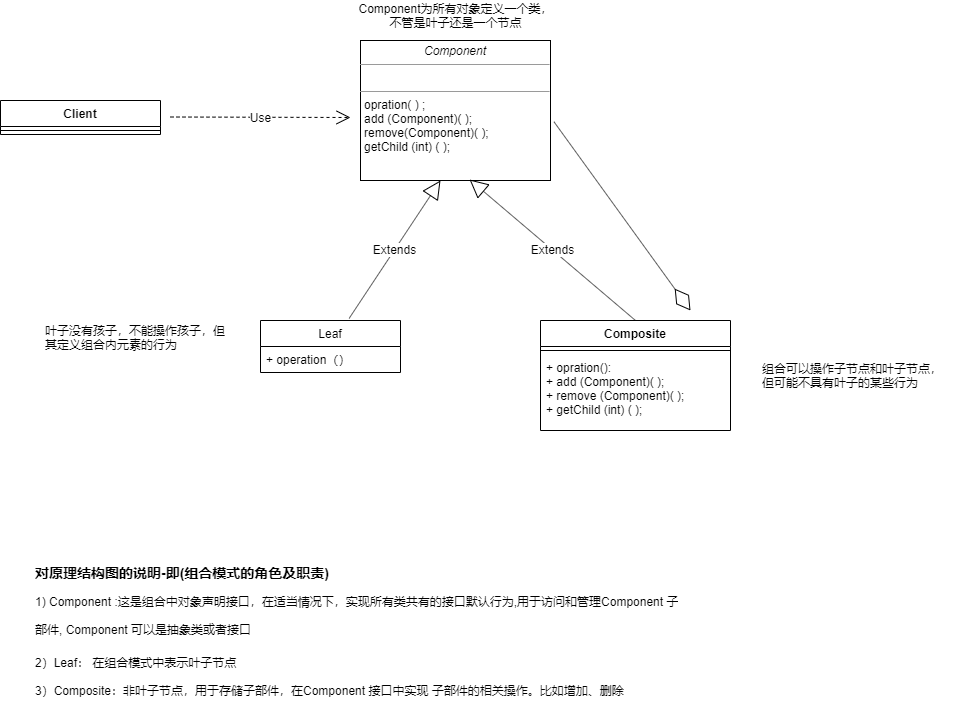

The diagram above was exported from draw.io. Its source (the exported page's mxGraphModel, read from the mxfile embedded in the PNG):
<mxGraphModel dx="1135" dy="560" grid="1" gridSize="10" guides="1" tooltips="1" connect="1" arrows="1" fold="1" page="1" pageScale="1" pageWidth="1169" pageHeight="1654" math="0" shadow="0">
  <root>
    <mxCell id="0" />
    <mxCell id="1" parent="0" />
    <mxCell id="JHUBUjzGhN1l01bn1xww-1" value="Client" style="swimlane;fontStyle=1;align=center;verticalAlign=top;childLayout=stackLayout;horizontal=1;startSize=26;horizontalStack=0;resizeParent=1;resizeParentMax=0;resizeLast=0;collapsible=1;marginBottom=0;" vertex="1" parent="1">
      <mxGeometry x="60" y="170" width="160" height="34" as="geometry" />
    </mxCell>
    <mxCell id="JHUBUjzGhN1l01bn1xww-3" value="" style="line;strokeWidth=1;fillColor=none;align=left;verticalAlign=middle;spacingTop=-1;spacingLeft=3;spacingRight=3;rotatable=0;labelPosition=right;points=[];portConstraint=eastwest;" vertex="1" parent="JHUBUjzGhN1l01bn1xww-1">
      <mxGeometry y="26" width="160" height="8" as="geometry" />
    </mxCell>
    <mxCell id="JHUBUjzGhN1l01bn1xww-5" value="&lt;p style=&quot;margin: 0px ; margin-top: 4px ; text-align: center&quot;&gt;&lt;i&gt;Component&lt;/i&gt;&lt;br&gt;&lt;/p&gt;&lt;hr size=&quot;1&quot;&gt;&lt;p style=&quot;margin: 0px ; margin-left: 4px&quot;&gt;&lt;br&gt;&lt;/p&gt;&lt;hr size=&quot;1&quot;&gt;&lt;p style=&quot;margin: 0px ; margin-left: 4px&quot;&gt;opration( ) ;&lt;br&gt;add (Component)( );&lt;/p&gt;&lt;p style=&quot;margin: 0px ; margin-left: 4px&quot;&gt;remove(Component)( );&lt;/p&gt;&lt;p style=&quot;margin: 0px ; margin-left: 4px&quot;&gt;getChild (int) ( );&lt;/p&gt;" style="verticalAlign=top;align=left;overflow=fill;fontSize=12;fontFamily=Helvetica;html=1;" vertex="1" parent="1">
      <mxGeometry x="420" y="110" width="190" height="140" as="geometry" />
    </mxCell>
    <mxCell id="JHUBUjzGhN1l01bn1xww-6" value="Component为所有对象定义一个类，&lt;br&gt;不管是叶子还是一个节点" style="text;html=1;align=center;verticalAlign=middle;resizable=0;points=[];autosize=1;" vertex="1" parent="1">
      <mxGeometry x="410" y="70" width="210" height="30" as="geometry" />
    </mxCell>
    <mxCell id="JHUBUjzGhN1l01bn1xww-11" value="&lt;h1&gt;&lt;span style=&quot;text-align: center&quot;&gt;&lt;font style=&quot;font-size: 14px&quot;&gt;对原理结构图的说明-即(组合模式的角色及职责)&lt;/font&gt;&lt;/span&gt;&lt;br style=&quot;font-size: 12px ; font-weight: 400 ; text-align: center&quot;&gt;&lt;span style=&quot;font-size: 12px ; font-weight: 400 ; text-align: center&quot;&gt;1) Component :这是组合中对象声明接口，在适当情况下，实现所有类共有的接口默认行为,用于访问和管理Component 子&lt;/span&gt;&lt;br style=&quot;font-size: 12px ; font-weight: 400 ; text-align: center&quot;&gt;&lt;span style=&quot;font-size: 12px ; font-weight: 400 ; text-align: center&quot;&gt;部件, Component 可以是抽象类或者接口&lt;/span&gt;&lt;br&gt;&lt;/h1&gt;&lt;div&gt;&lt;span style=&quot;font-size: 12px ; font-weight: 400 ; text-align: center&quot;&gt;2）Leaf： 在组合模式中表示叶子节点&lt;/span&gt;&lt;/div&gt;&lt;div&gt;&lt;span style=&quot;font-size: 12px ; font-weight: 400 ; text-align: center&quot;&gt;&lt;br&gt;&lt;/span&gt;&lt;/div&gt;&lt;div&gt;&lt;span style=&quot;font-size: 12px ; font-weight: 400 ; text-align: center&quot;&gt;3）Composite：非叶子节点，用于存储子部件，在Component 接口中实现 子部件的相关操作。比如增加、删除&lt;/span&gt;&lt;/div&gt;" style="text;html=1;strokeColor=none;fillColor=none;spacing=5;spacingTop=-20;whiteSpace=wrap;overflow=hidden;rounded=0;" vertex="1" parent="1">
      <mxGeometry x="90" y="620" width="790" height="170" as="geometry" />
    </mxCell>
    <mxCell id="JHUBUjzGhN1l01bn1xww-12" value="Use" style="endArrow=open;endSize=12;dashed=1;html=1;" edge="1" parent="1">
      <mxGeometry width="160" relative="1" as="geometry">
        <mxPoint x="230" y="186.5" as="sourcePoint" />
        <mxPoint x="410" y="187" as="targetPoint" />
      </mxGeometry>
    </mxCell>
    <mxCell id="JHUBUjzGhN1l01bn1xww-13" value="Leaf" style="swimlane;fontStyle=0;childLayout=stackLayout;horizontal=1;startSize=26;fillColor=none;horizontalStack=0;resizeParent=1;resizeParentMax=0;resizeLast=0;collapsible=1;marginBottom=0;" vertex="1" parent="1">
      <mxGeometry x="320" y="390" width="140" height="52" as="geometry" />
    </mxCell>
    <mxCell id="JHUBUjzGhN1l01bn1xww-16" value="+ operation（）" style="text;strokeColor=none;fillColor=none;align=left;verticalAlign=top;spacingLeft=4;spacingRight=4;overflow=hidden;rotatable=0;points=[[0,0.5],[1,0.5]];portConstraint=eastwest;" vertex="1" parent="JHUBUjzGhN1l01bn1xww-13">
      <mxGeometry y="26" width="140" height="26" as="geometry" />
    </mxCell>
    <mxCell id="JHUBUjzGhN1l01bn1xww-17" value="Extends" style="endArrow=block;endSize=16;endFill=0;html=1;exitX=0.633;exitY=-0.04;exitDx=0;exitDy=0;exitPerimeter=0;entryX=0.421;entryY=1;entryDx=0;entryDy=0;entryPerimeter=0;" edge="1" parent="1" source="JHUBUjzGhN1l01bn1xww-13" target="JHUBUjzGhN1l01bn1xww-5">
      <mxGeometry width="160" relative="1" as="geometry">
        <mxPoint x="310" y="280" as="sourcePoint" />
        <mxPoint x="470" y="280" as="targetPoint" />
      </mxGeometry>
    </mxCell>
    <mxCell id="JHUBUjzGhN1l01bn1xww-18" value="Composite" style="swimlane;fontStyle=1;align=center;verticalAlign=top;childLayout=stackLayout;horizontal=1;startSize=26;horizontalStack=0;resizeParent=1;resizeParentMax=0;resizeLast=0;collapsible=1;marginBottom=0;" vertex="1" parent="1">
      <mxGeometry x="600" y="390" width="190" height="110" as="geometry" />
    </mxCell>
    <mxCell id="JHUBUjzGhN1l01bn1xww-20" value="" style="line;strokeWidth=1;fillColor=none;align=left;verticalAlign=middle;spacingTop=-1;spacingLeft=3;spacingRight=3;rotatable=0;labelPosition=right;points=[];portConstraint=eastwest;" vertex="1" parent="JHUBUjzGhN1l01bn1xww-18">
      <mxGeometry y="26" width="190" height="8" as="geometry" />
    </mxCell>
    <mxCell id="JHUBUjzGhN1l01bn1xww-21" value="+ opration(): &#10;+ add (Component)( );&#10;+ remove (Component)( );&#10;+ getChild (int) ( );" style="text;strokeColor=none;fillColor=none;align=left;verticalAlign=top;spacingLeft=4;spacingRight=4;overflow=hidden;rotatable=0;points=[[0,0.5],[1,0.5]];portConstraint=eastwest;" vertex="1" parent="JHUBUjzGhN1l01bn1xww-18">
      <mxGeometry y="34" width="190" height="76" as="geometry" />
    </mxCell>
    <mxCell id="JHUBUjzGhN1l01bn1xww-22" value="Extends" style="endArrow=block;endSize=16;endFill=0;html=1;exitX=0.5;exitY=0;exitDx=0;exitDy=0;entryX=0.574;entryY=0.993;entryDx=0;entryDy=0;entryPerimeter=0;" edge="1" parent="1" source="JHUBUjzGhN1l01bn1xww-18" target="JHUBUjzGhN1l01bn1xww-5">
      <mxGeometry width="160" relative="1" as="geometry">
        <mxPoint x="720" y="320" as="sourcePoint" />
        <mxPoint x="880" y="320" as="targetPoint" />
      </mxGeometry>
    </mxCell>
    <mxCell id="JHUBUjzGhN1l01bn1xww-23" value="" style="endArrow=diamondThin;endFill=0;endSize=24;html=1;exitX=1.018;exitY=0.58;exitDx=0;exitDy=0;exitPerimeter=0;" edge="1" parent="1" source="JHUBUjzGhN1l01bn1xww-5">
      <mxGeometry width="160" relative="1" as="geometry">
        <mxPoint x="640" y="210" as="sourcePoint" />
        <mxPoint x="750" y="380" as="targetPoint" />
      </mxGeometry>
    </mxCell>
    <mxCell id="JHUBUjzGhN1l01bn1xww-25" value="&lt;br&gt;叶子没有孩子，不能操作孩子，但&lt;br&gt;其定义组合内元素的行为" style="text;html=1;strokeColor=none;fillColor=none;spacing=5;spacingTop=-20;whiteSpace=wrap;overflow=hidden;rounded=0;" vertex="1" parent="1">
      <mxGeometry x="100" y="390" width="190" height="71" as="geometry" />
    </mxCell>
    <mxCell id="JHUBUjzGhN1l01bn1xww-27" value="组合可以操作子节点和叶子节点，&lt;br&gt;但可能不具有叶子的某些行为" style="text;html=1;align=left;verticalAlign=middle;resizable=0;points=[];autosize=1;" vertex="1" parent="1">
      <mxGeometry x="820" y="430" width="200" height="30" as="geometry" />
    </mxCell>
  </root>
</mxGraphModel>